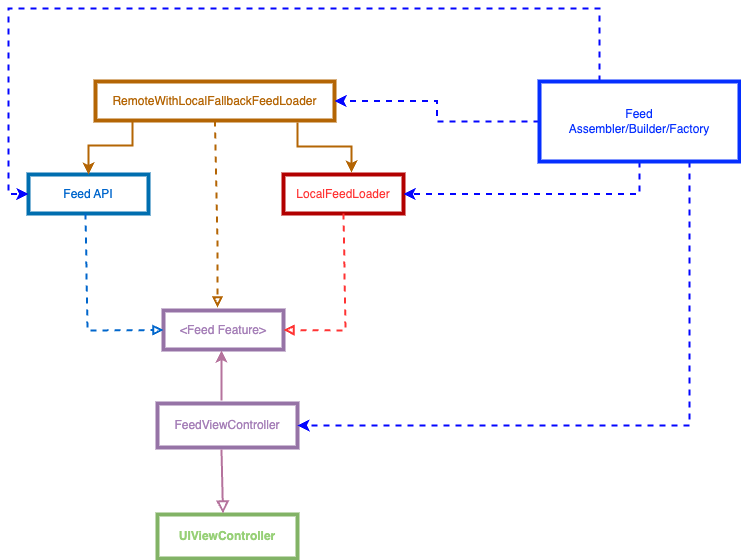

The diagram above was exported from draw.io. Its source (the exported page's mxGraphModel, read from the mxfile embedded in the PNG):
<mxGraphModel dx="794" dy="742" grid="0" gridSize="10" guides="1" tooltips="1" connect="1" arrows="1" fold="1" page="1" pageScale="1" pageWidth="850" pageHeight="1100" math="0" shadow="0">
  <root>
    <mxCell id="0" />
    <mxCell id="1" parent="0" />
    <mxCell id="fa2TgRjNBBgpzOrha1pa-1" value="&lt;b&gt;&lt;font color=&quot;#97d077&quot;&gt;UIViewController&lt;/font&gt;&lt;/b&gt;" style="rounded=0;whiteSpace=wrap;html=1;strokeWidth=4;fillColor=none;strokeColor=#82b366;" parent="1" vertex="1">
      <mxGeometry x="185" y="580" width="140" height="44" as="geometry" />
    </mxCell>
    <mxCell id="fa2TgRjNBBgpzOrha1pa-2" value="&lt;font color=&quot;#a680b8&quot;&gt;FeedViewController&lt;/font&gt;" style="rounded=0;whiteSpace=wrap;html=1;fillColor=none;strokeColor=#9673a6;strokeWidth=4;" parent="1" vertex="1">
      <mxGeometry x="185" y="469" width="140" height="44" as="geometry" />
    </mxCell>
    <mxCell id="fa2TgRjNBBgpzOrha1pa-3" value="&lt;font color=&quot;#a680b8&quot;&gt;&amp;lt;Feed Feature&amp;gt;&lt;/font&gt;" style="rounded=0;whiteSpace=wrap;html=1;fillColor=none;strokeColor=#9673a6;strokeWidth=4;" parent="1" vertex="1">
      <mxGeometry x="191" y="376" width="120" height="39" as="geometry" />
    </mxCell>
    <mxCell id="fa2TgRjNBBgpzOrha1pa-4" value="" style="endArrow=classic;html=1;rounded=0;entryX=0.417;entryY=1.103;entryDx=0;entryDy=0;entryPerimeter=0;strokeColor=#B5739D;strokeWidth=2;" parent="1" edge="1">
      <mxGeometry width="50" height="50" relative="1" as="geometry">
        <mxPoint x="249" y="466" as="sourcePoint" />
        <mxPoint x="249.03999999999996" y="416.01700000000005" as="targetPoint" />
      </mxGeometry>
    </mxCell>
    <mxCell id="fa2TgRjNBBgpzOrha1pa-5" value="&lt;font color=&quot;#0066cc&quot;&gt;Feed API&lt;/font&gt;" style="rounded=0;whiteSpace=wrap;html=1;fillColor=none;strokeColor=#006EAF;strokeWidth=4;fontColor=#ffffff;" parent="1" vertex="1">
      <mxGeometry x="56" y="240" width="120" height="39" as="geometry" />
    </mxCell>
    <mxCell id="fa2TgRjNBBgpzOrha1pa-6" value="&lt;font color=&quot;#ff3333&quot;&gt;LocalFeedLoader&lt;/font&gt;" style="rounded=0;whiteSpace=wrap;html=1;fillColor=none;strokeColor=#B20000;strokeWidth=4;fontColor=#ffffff;" parent="1" vertex="1">
      <mxGeometry x="311" y="240" width="120" height="39" as="geometry" />
    </mxCell>
    <mxCell id="fa2TgRjNBBgpzOrha1pa-7" value="" style="html=1;labelBackgroundColor=#ffffff;startArrow=none;startFill=0;startSize=6;endArrow=block;endFill=0;endSize=6;jettySize=auto;orthogonalLoop=1;strokeWidth=2;dashed=1;fontSize=14;rounded=0;exitX=0.5;exitY=1;exitDx=0;exitDy=0;entryX=1;entryY=0.5;entryDx=0;entryDy=0;strokeColor=#FF3333;" parent="1" source="fa2TgRjNBBgpzOrha1pa-6" target="fa2TgRjNBBgpzOrha1pa-3" edge="1">
      <mxGeometry width="60" height="60" relative="1" as="geometry">
        <mxPoint x="335" y="479" as="sourcePoint" />
        <mxPoint x="395" y="419" as="targetPoint" />
        <Array as="points">
          <mxPoint x="373" y="396" />
        </Array>
      </mxGeometry>
    </mxCell>
    <mxCell id="fa2TgRjNBBgpzOrha1pa-8" value="" style="html=1;labelBackgroundColor=#ffffff;startArrow=none;startFill=0;startSize=6;endArrow=block;endFill=0;endSize=6;jettySize=auto;orthogonalLoop=1;strokeWidth=2;dashed=1;fontSize=14;rounded=0;exitX=0.5;exitY=1;exitDx=0;exitDy=0;entryX=0;entryY=0.5;entryDx=0;entryDy=0;strokeColor=#0066CC;" parent="1" target="fa2TgRjNBBgpzOrha1pa-3" edge="1">
      <mxGeometry width="60" height="60" relative="1" as="geometry">
        <mxPoint x="113" y="279" as="sourcePoint" />
        <mxPoint x="53" y="396" as="targetPoint" />
        <Array as="points">
          <mxPoint x="115" y="396" />
        </Array>
      </mxGeometry>
    </mxCell>
    <mxCell id="fa2TgRjNBBgpzOrha1pa-9" value="" style="endArrow=block;html=1;rounded=0;strokeColor=#B5739D;strokeWidth=2;endFill=0;exitX=0.457;exitY=1.068;exitDx=0;exitDy=0;exitPerimeter=0;endSize=8;startSize=6;" parent="1" edge="1">
      <mxGeometry width="50" height="50" relative="1" as="geometry">
        <mxPoint x="248.98000000000002" y="514.992" as="sourcePoint" />
        <mxPoint x="250.5" y="579" as="targetPoint" />
      </mxGeometry>
    </mxCell>
    <mxCell id="fa2TgRjNBBgpzOrha1pa-10" value="&lt;font color=&quot;#b46504&quot;&gt;RemoteWithLocalFallbackFeedLoader&lt;/font&gt;" style="rounded=0;whiteSpace=wrap;html=1;fillColor=none;strokeColor=#b46504;strokeWidth=4;" parent="1" vertex="1">
      <mxGeometry x="123" y="147" width="239" height="39" as="geometry" />
    </mxCell>
    <mxCell id="fa2TgRjNBBgpzOrha1pa-11" value="" style="html=1;labelBackgroundColor=#ffffff;startArrow=none;startFill=0;startSize=6;endArrow=block;endFill=0;endSize=6;jettySize=auto;orthogonalLoop=1;strokeWidth=2;dashed=1;fontSize=14;rounded=0;exitX=0.5;exitY=1;exitDx=0;exitDy=0;strokeColor=#B46504;" parent="1" source="fa2TgRjNBBgpzOrha1pa-10" edge="1">
      <mxGeometry width="60" height="60" relative="1" as="geometry">
        <mxPoint x="243" y="190" as="sourcePoint" />
        <mxPoint x="245" y="373" as="targetPoint" />
        <Array as="points">
          <mxPoint x="245" y="307" />
        </Array>
      </mxGeometry>
    </mxCell>
    <mxCell id="fa2TgRjNBBgpzOrha1pa-12" value="" style="endArrow=classic;html=1;rounded=0;exitX=0.155;exitY=1.026;exitDx=0;exitDy=0;exitPerimeter=0;strokeWidth=2;strokeColor=#B46504;" parent="1" source="fa2TgRjNBBgpzOrha1pa-10" target="fa2TgRjNBBgpzOrha1pa-5" edge="1">
      <mxGeometry width="50" height="50" relative="1" as="geometry">
        <mxPoint x="126" y="219" as="sourcePoint" />
        <mxPoint x="77" y="243" as="targetPoint" />
        <Array as="points">
          <mxPoint x="160" y="211" />
          <mxPoint x="116" y="211" />
        </Array>
      </mxGeometry>
    </mxCell>
    <mxCell id="fa2TgRjNBBgpzOrha1pa-13" value="" style="endArrow=classic;html=1;rounded=0;exitX=0.155;exitY=1.026;exitDx=0;exitDy=0;exitPerimeter=0;strokeWidth=2;strokeColor=#B46504;entryX=0.567;entryY=-0.051;entryDx=0;entryDy=0;entryPerimeter=0;" parent="1" target="fa2TgRjNBBgpzOrha1pa-6" edge="1">
      <mxGeometry width="50" height="50" relative="1" as="geometry">
        <mxPoint x="325" y="188" as="sourcePoint" />
        <mxPoint x="281" y="241" as="targetPoint" />
        <Array as="points">
          <mxPoint x="325" y="212" />
          <mxPoint x="379" y="212" />
        </Array>
      </mxGeometry>
    </mxCell>
    <mxCell id="fa2TgRjNBBgpzOrha1pa-14" style="edgeStyle=orthogonalEdgeStyle;rounded=0;orthogonalLoop=1;jettySize=auto;html=1;entryX=0;entryY=0.5;entryDx=0;entryDy=0;strokeWidth=2;dashed=1;strokeColor=#0405ff;" parent="1" source="fa2TgRjNBBgpzOrha1pa-18" target="fa2TgRjNBBgpzOrha1pa-5" edge="1">
      <mxGeometry relative="1" as="geometry">
        <Array as="points">
          <mxPoint x="627" y="74" />
          <mxPoint x="36" y="74" />
          <mxPoint x="36" y="260" />
        </Array>
      </mxGeometry>
    </mxCell>
    <mxCell id="fa2TgRjNBBgpzOrha1pa-15" style="edgeStyle=orthogonalEdgeStyle;rounded=0;orthogonalLoop=1;jettySize=auto;html=1;entryX=1;entryY=0.5;entryDx=0;entryDy=0;strokeWidth=2;dashed=1;strokeColor=#0405ff;" parent="1" source="fa2TgRjNBBgpzOrha1pa-18" target="fa2TgRjNBBgpzOrha1pa-10" edge="1">
      <mxGeometry relative="1" as="geometry" />
    </mxCell>
    <mxCell id="fa2TgRjNBBgpzOrha1pa-16" style="edgeStyle=orthogonalEdgeStyle;rounded=0;orthogonalLoop=1;jettySize=auto;html=1;exitX=0.5;exitY=1;exitDx=0;exitDy=0;entryX=1;entryY=0.5;entryDx=0;entryDy=0;strokeWidth=2;dashed=1;strokeColor=#0405ff;" parent="1" source="fa2TgRjNBBgpzOrha1pa-18" target="fa2TgRjNBBgpzOrha1pa-6" edge="1">
      <mxGeometry relative="1" as="geometry" />
    </mxCell>
    <mxCell id="fa2TgRjNBBgpzOrha1pa-17" style="edgeStyle=orthogonalEdgeStyle;rounded=0;orthogonalLoop=1;jettySize=auto;html=1;exitX=0.75;exitY=1;exitDx=0;exitDy=0;entryX=1;entryY=0.5;entryDx=0;entryDy=0;strokeWidth=2;dashed=1;strokeColor=#0405ff;" parent="1" source="fa2TgRjNBBgpzOrha1pa-18" target="fa2TgRjNBBgpzOrha1pa-2" edge="1">
      <mxGeometry relative="1" as="geometry" />
    </mxCell>
    <mxCell id="fa2TgRjNBBgpzOrha1pa-18" value="&lt;font color=&quot;#052fff&quot;&gt;Feed&lt;br&gt;Assembler/Builder/Factory&lt;br&gt;&lt;/font&gt;" style="rounded=0;whiteSpace=wrap;html=1;fillColor=none;strokeColor=#052fff;strokeWidth=4;fontColor=#ffffff;" parent="1" vertex="1">
      <mxGeometry x="567" y="147" width="200" height="80" as="geometry" />
    </mxCell>
  </root>
</mxGraphModel>